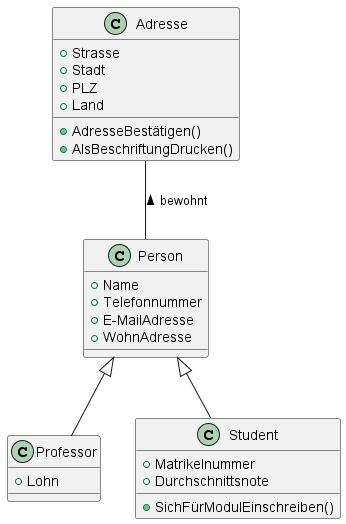

The diagram above was rendered by PlantUML. Its source (embedded in the PNG):
@startuml Klassendiagramm
!include .\\Adresse.puml
!include .\\Person.puml
!include .\\Professor.puml
!include .\\Student.puml
@enduml